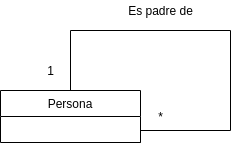

The diagram above was exported from draw.io. Its source (the exported page's mxGraphModel, read from the mxfile embedded in the PNG):
<mxGraphModel dx="942" dy="670" grid="1" gridSize="10" guides="1" tooltips="1" connect="1" arrows="1" fold="1" page="1" pageScale="1" pageWidth="1654" pageHeight="1169" math="0" shadow="0">
  <root>
    <mxCell id="0" />
    <mxCell id="1" parent="0" />
    <mxCell id="KGlLNFNQf8VdHQTz-NNl-49" value="Persona" style="swimlane;fontStyle=0;childLayout=stackLayout;horizontal=1;startSize=26;horizontalStack=0;resizeParent=1;resizeParentMax=0;resizeLast=0;collapsible=1;marginBottom=0;swimlaneFillColor=#ffffff;" vertex="1" parent="1">
      <mxGeometry x="220" y="290" width="140" height="52" as="geometry" />
    </mxCell>
    <mxCell id="KGlLNFNQf8VdHQTz-NNl-56" style="edgeStyle=orthogonalEdgeStyle;rounded=0;orthogonalLoop=1;jettySize=auto;html=1;entryX=1;entryY=1;entryDx=0;entryDy=0;endArrow=none;endFill=0;" edge="1" parent="1" source="KGlLNFNQf8VdHQTz-NNl-49" target="KGlLNFNQf8VdHQTz-NNl-49">
      <mxGeometry relative="1" as="geometry">
        <Array as="points">
          <mxPoint x="290" y="230" />
          <mxPoint x="450" y="230" />
          <mxPoint x="450" y="330" />
          <mxPoint x="360" y="330" />
        </Array>
      </mxGeometry>
    </mxCell>
    <mxCell id="KGlLNFNQf8VdHQTz-NNl-58" value="Es padre de" style="text;html=1;resizable=0;autosize=1;align=center;verticalAlign=middle;points=[];fillColor=none;strokeColor=none;rounded=0;" vertex="1" parent="1">
      <mxGeometry x="340" y="200" width="80" height="20" as="geometry" />
    </mxCell>
    <mxCell id="KGlLNFNQf8VdHQTz-NNl-59" value="1" style="text;html=1;resizable=0;autosize=1;align=center;verticalAlign=middle;points=[];fillColor=none;strokeColor=none;rounded=0;" vertex="1" parent="1">
      <mxGeometry x="260" y="260" width="20" height="20" as="geometry" />
    </mxCell>
    <mxCell id="KGlLNFNQf8VdHQTz-NNl-60" value="*" style="text;html=1;resizable=0;autosize=1;align=center;verticalAlign=middle;points=[];fillColor=none;strokeColor=none;rounded=0;" vertex="1" parent="1">
      <mxGeometry x="370" y="306" width="20" height="20" as="geometry" />
    </mxCell>
  </root>
</mxGraphModel>